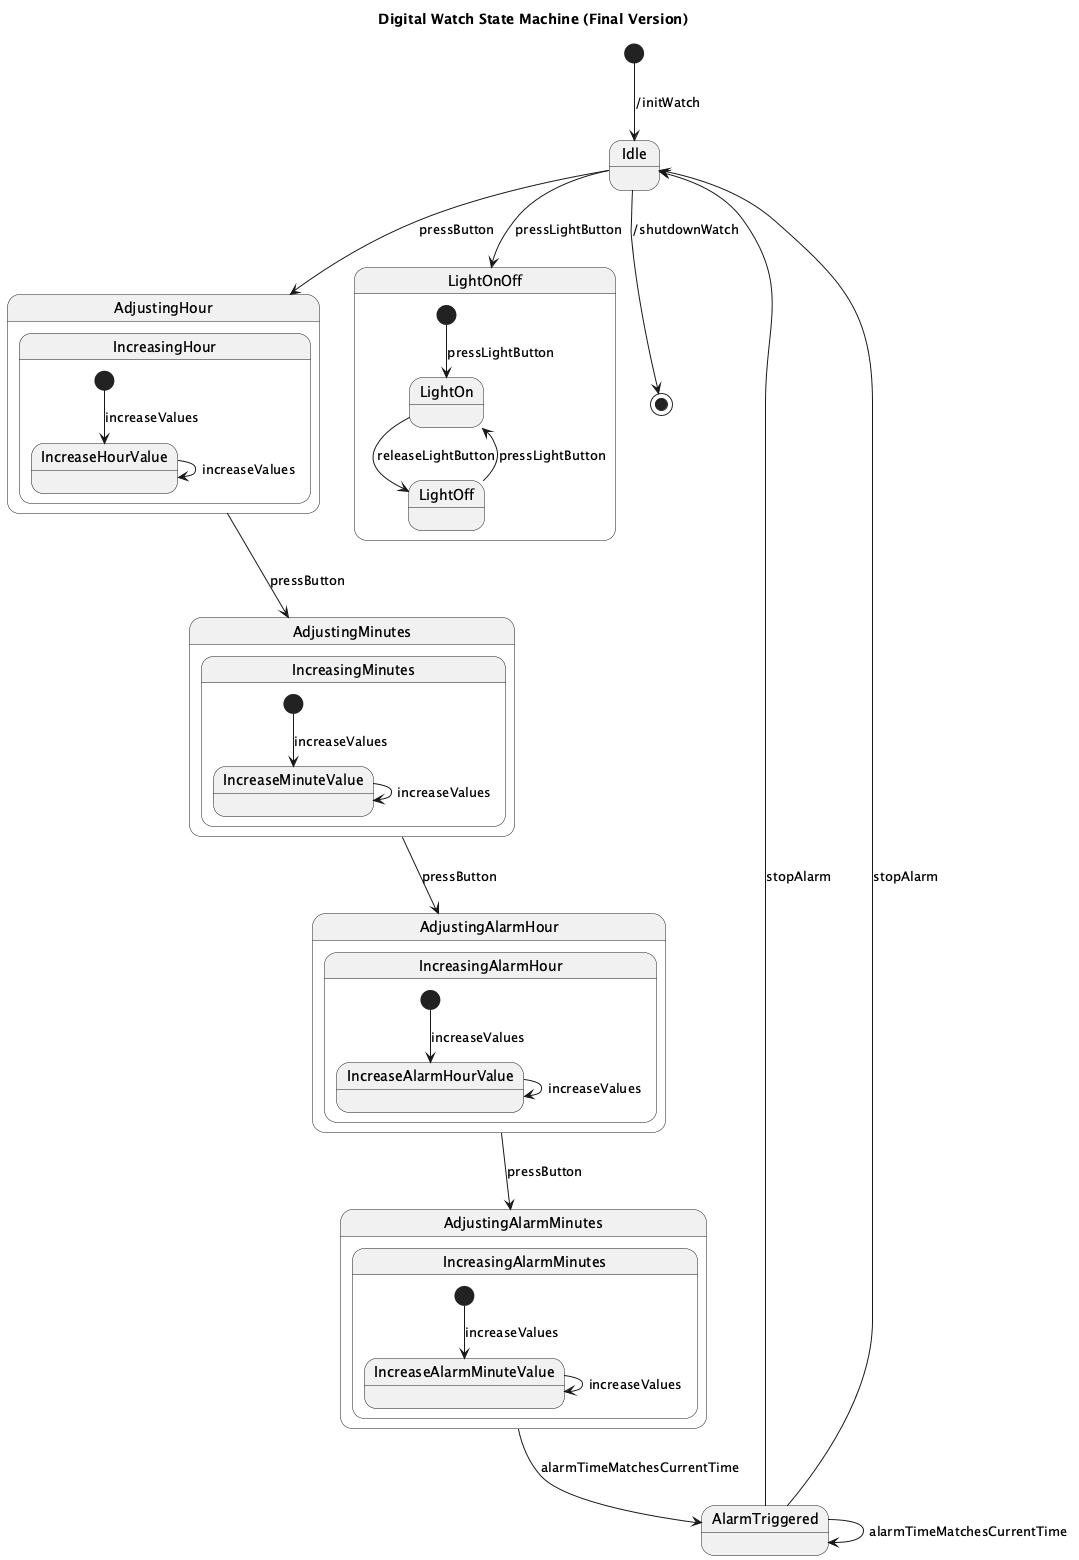

The diagram above was rendered by PlantUML. Its source (embedded in the PNG):
@startuml
title Digital Watch State Machine (Final Version)

[*] --> Idle : /initWatch

state Idle
state AdjustingHour
state AdjustingMinutes
state AdjustingAlarmHour
state AdjustingAlarmMinutes
state AlarmTriggered
state LightOnOff

Idle --> AdjustingHour : pressButton
AdjustingHour --> AdjustingMinutes : pressButton
AdjustingMinutes --> AdjustingAlarmHour : pressButton
AdjustingAlarmHour --> AdjustingAlarmMinutes : pressButton
AdjustingAlarmMinutes --> AlarmTriggered : alarmTimeMatchesCurrentTime
AlarmTriggered --> Idle : stopAlarm

state AdjustingHour {
  state IncreasingHour {
    [*] --> IncreaseHourValue : increaseValues
    IncreaseHourValue --> IncreaseHourValue : increaseValues
  }
}

state AdjustingMinutes {
  state IncreasingMinutes {
    [*] --> IncreaseMinuteValue : increaseValues
    IncreaseMinuteValue --> IncreaseMinuteValue : increaseValues
  }
}

state AdjustingAlarmHour {
  state IncreasingAlarmHour {
    [*] --> IncreaseAlarmHourValue : increaseValues
    IncreaseAlarmHourValue --> IncreaseAlarmHourValue : increaseValues
  }
}

state AdjustingAlarmMinutes {
  state IncreasingAlarmMinutes {
    [*] --> IncreaseAlarmMinuteValue : increaseValues
    IncreaseAlarmMinuteValue --> IncreaseAlarmMinuteValue : increaseValues
  }
}

Idle --> LightOnOff : pressLightButton

state LightOnOff {
  [*] --> LightOn : pressLightButton
  LightOn --> LightOff : releaseLightButton
  LightOff --> LightOn : pressLightButton
}

AlarmTriggered --> Idle : stopAlarm
AlarmTriggered --> AlarmTriggered : alarmTimeMatchesCurrentTime

Idle --> [*] : /shutdownWatch
@enduml